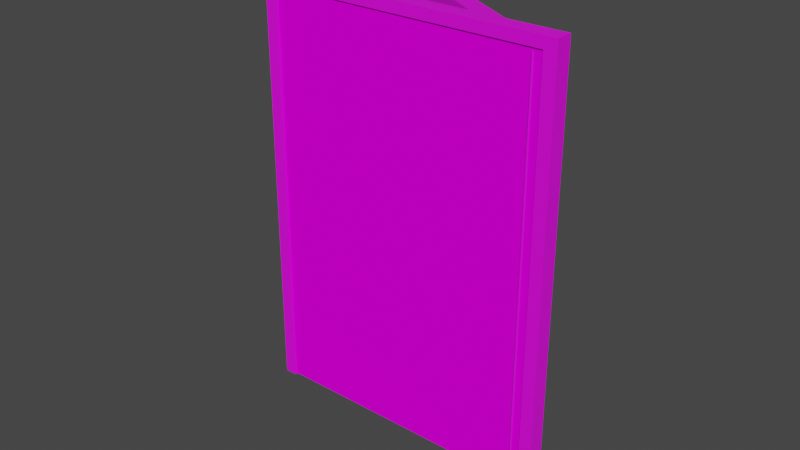 # Source: door.blend  (saved by Blender 3.4.6; exported with 4.5.12 LTS)
import bpy
from mathutils import Matrix  # noqa: F401  (used for matrix-valued properties, if any)

bpy.ops.wm.read_factory_settings(use_empty=True)
scene = bpy.context.scene
scene.name = 'Scene'

# ---- collections
col_collection = bpy.data.collections.new('Collection'); scene.collection.children.link(col_collection)

# ---- images (referenced by path relative to the original .blend; pixels are not part of the script)
import os
ASSET_DIR = os.environ.get("B2B_ASSET_DIR", "")  # directory of the original .blend (textures are referenced by path, not embedded)
HERE = os.path.dirname(os.path.abspath(__file__))  # packed textures are extracted next to this script under _unpacked/

def load_image(name, relpath, width, height, colorspace="sRGB"):
    """Load a texture the original file referenced (path relative to the .blend, or extracted next to this script)."""
    p = next((c for c in (os.path.join(HERE, relpath), os.path.join(ASSET_DIR, relpath)) if relpath and os.path.exists(c)), "")
    if p:
        img = bpy.data.images.load(p, check_existing=True)
        img.name = name
    else:  # same state as the original file: an image datablock whose file is absent (Cycles renders it pink)
        img = bpy.data.images.new(name, width, height)
        img.source = "FILE"
        img.filepath = "//" + (relpath or name)
    img.colorspace_settings.name = colorspace
    return img
img_oak_wood_texture_brown_background_with_design_space_53876_16042 = load_image('oak-wood-texture-brown-background-with-design-space_53876-16042', 'oak-wood-texture-brown-background-with-design-space_53876-160427.jpg', 1024, 1024, 'sRGB')
img_full_gold_gradient_triangle_polygon_background_panel_design_wal = load_image('Full Gold Gradient Triangle Polygon Background Panel Design Wal', 'Full Gold Gradient Triangle Polygon Background Panel Design Wallpaper Image For Free Download - Pngtree.jpg', 1024, 1024, 'sRGB')
img_woods_jpg = load_image('woods.jpg', 'woods.jpg', 1024, 1024, 'Non-Color')

# ---- materials (node trees are filled in below, after node groups)
mat_material_001 = bpy.data.materials.new('Material.001')
mat_material_001.alpha_threshold = 0.0
mat_material_001.use_transparent_shadow = False
mat_material_001.roughness = 0.5
mat_material_001.line_color = (0.0, 0.0, 0.0, 1.0)
mat_material_002 = bpy.data.materials.new('Material.002')
mat_material_002.use_transparent_shadow = False
mat_material = bpy.data.materials.new('Material')
mat_material.alpha_threshold = 0.0
mat_material.use_transparent_shadow = False
mat_material.roughness = 0.5
mat_material.line_color = (0.0, 0.0, 0.0, 1.0)
mat_material_004 = bpy.data.materials.new('Material.004')
mat_material_004.use_transparent_shadow = False

# ---- material node trees
mat_material_001.use_nodes = True; mat_material_001.node_tree.nodes.clear()
_N = mat_material_001.node_tree.nodes; _L = mat_material_001.node_tree.links
n0 = _N.new('ShaderNodeOutputMaterial'); n0.name = 'Material Output'; n0.location = (300, 300)
n1 = _N.new('ShaderNodeBsdfPrincipled'); n1.name = 'Principled BSDF'; n1.location = (10, 300)
n1.distribution = 'GGX'
n1.subsurface_method = 'RANDOM_WALK_SKIN'
n1.inputs[3].default_value = 1.45
n1.inputs[27].default_value = (0.0, 0.0, 0.0, 1.0)
n1.inputs[28].default_value = 1.0
n2 = _N.new('ShaderNodeTexImage'); n2.name = 'Image Texture'; n2.location = (-345, 226)
n2.image = img_oak_wood_texture_brown_background_with_design_space_53876_16042
_L.new(n1.outputs[0], n0.inputs[0])
_L.new(n2.outputs[0], n1.inputs[0])
n0.is_active_output = True
mat_material_002.use_nodes = True; mat_material_002.node_tree.nodes.clear()
_N = mat_material_002.node_tree.nodes; _L = mat_material_002.node_tree.links
n0 = _N.new('ShaderNodeBsdfPrincipled'); n0.name = 'Principled BSDF'; n0.location = (10, 300)
n0.distribution = 'GGX'
n0.subsurface_method = 'RANDOM_WALK_SKIN'
n0.inputs[0].default_value = (0.8, 0.7776, 0.03364, 1.0)
n0.inputs[1].default_value = 1.0
n0.inputs[3].default_value = 1.45
n0.inputs[27].default_value = (0.0, 0.0, 0.0, 1.0)
n0.inputs[28].default_value = 1.0
n1 = _N.new('ShaderNodeOutputMaterial'); n1.name = 'Material Output'; n1.location = (300, 300)
_L.new(n0.outputs[0], n1.inputs[0])
n1.is_active_output = True
mat_material.use_nodes = True; mat_material.node_tree.nodes.clear()
_N = mat_material.node_tree.nodes; _L = mat_material.node_tree.links
n0 = _N.new('ShaderNodeOutputMaterial'); n0.name = 'Material Output'; n0.location = (300, 300)
n1 = _N.new('ShaderNodeBsdfPrincipled'); n1.name = 'Principled BSDF'; n1.location = (10, 300)
n1.distribution = 'GGX'
n1.subsurface_method = 'RANDOM_WALK_SKIN'
n1.inputs[3].default_value = 1.45
n1.inputs[27].default_value = (0.0, 0.0, 0.0, 1.0)
n1.inputs[28].default_value = 1.0
n2 = _N.new('ShaderNodeTexImage'); n2.name = 'Image Texture'; n2.location = (-328, 213)
n2.image = img_full_gold_gradient_triangle_polygon_background_panel_design_wal
_L.new(n1.outputs[0], n0.inputs[0])
_L.new(n2.outputs[0], n1.inputs[0])
n0.is_active_output = True
mat_material_004.use_nodes = True; mat_material_004.node_tree.nodes.clear()
_N = mat_material_004.node_tree.nodes; _L = mat_material_004.node_tree.links
n0 = _N.new('ShaderNodeBsdfPrincipled'); n0.name = 'Principled BSDF'; n0.location = (10, 300)
n0.distribution = 'GGX'
n0.subsurface_method = 'RANDOM_WALK_SKIN'
n0.inputs[2].default_value = 1.0
n0.inputs[3].default_value = 1.45
n0.inputs[13].default_value = 0.0
n0.inputs[27].default_value = (0.0, 0.0, 0.0, 1.0)
n0.inputs[28].default_value = 1.0
n1 = _N.new('ShaderNodeOutputMaterial'); n1.name = 'Material Output'; n1.location = (300, 300)
n2 = _N.new('ShaderNodeTexImage'); n2.name = 'Image Texture'; n2.location = (-293, 185)
n2.image = img_woods_jpg
n2.extension = 'EXTEND'
_L.new(n0.outputs[0], n1.inputs[0])
_L.new(n2.outputs[0], n0.inputs[0])
n1.is_active_output = True

# ---- world
world_world = bpy.data.worlds.new('World'); scene.world = world_world
world_world.use_nodes = True; world_world.node_tree.nodes.clear()
_N = world_world.node_tree.nodes; _L = world_world.node_tree.links
n0 = _N.new('ShaderNodeOutputWorld'); n0.name = 'World Output'; n0.location = (300, 300)
n1 = _N.new('ShaderNodeBackground'); n1.name = 'Background'; n1.location = (10, 300)
n1.inputs[0].default_value = (0.05088, 0.05088, 0.05088, 1.0)
_L.new(n1.outputs[0], n0.inputs[0])
n0.is_active_output = True
world_world.color = (0.05088, 0.05088, 0.05088)
world_world.use_sun_shadow = False
world_world.sun_shadow_jitter_overblur = 0.0

# ---- meshes
me_cube_001 = bpy.data.meshes.new('Cube.001')
me_cube_001.from_pydata([(1.0, 1.0, 1.0), (1.0, 1.0, -1.0), (1.0, -1.0, 1.0), (1.0, -1.0, -1.0), (-1.0, 1.0, 1.0), (-1.0, 1.0, -1.0), (-1.0, -1.0, 1.0), (-1.0, -1.0, -1.0), (-0.8411, 1.511, 0.004831), (-0.8411, 2.062, 0.004846), (-0.8525, 1.511, 0.005559), (-0.8525, 2.062, 0.005574), (-0.8634, 1.511, 0.007715), (-0.8634, 2.062, 0.00773), (-0.8735, 1.51, 0.01122), (-0.8735, 2.062, 0.01123), (-0.8823, 1.51, 0.01593), (-0.8823, 2.062, 0.01594), (-0.8895, 1.51, 0.02167), (-0.8895, 2.062, 0.02169), (-0.8949, 1.51, 0.02822), (-0.8949, 2.061, 0.02824), (-0.8982, 1.51, 0.03533), (-0.8982, 2.061, 0.03535), (-0.8994, 1.51, 0.04272), (-0.8994, 2.061, 0.04274), (-0.8982, 1.51, 0.05012), (-0.8982, 2.061, 0.05013), (-0.8949, 1.51, 0.05722), (-0.8949, 2.061, 0.05724), (-0.8895, 1.51, 0.06378), (-0.8895, 2.061, 0.06379), (-0.8823, 1.51, 0.06952), (-0.8823, 2.061, 0.06953), (-0.8735, 1.51, 0.07423), (-0.8735, 2.061, 0.07424), (-0.8634, 1.51, 0.07773), (-0.8634, 2.061, 0.07775), (-0.8525, 1.51, 0.07989), (-0.8525, 2.061, 0.0799), (-0.8411, 1.509, 0.08062), (-0.8411, 2.061, 0.08063), (-0.8298, 1.51, 0.07989), (-0.8298, 2.061, 0.0799), (-0.8188, 1.51, 0.07773), (-0.8188, 2.061, 0.07775), (-0.8088, 1.51, 0.07423), (-0.8088, 2.061, 0.07424), (-0.7999, 1.51, 0.06952), (-0.7999, 2.061, 0.06953), (-0.7927, 1.51, 0.06378), (-0.7927, 2.061, 0.06379), (-0.7873, 1.51, 0.05722), (-0.7873, 2.061, 0.05724), (-0.784, 1.51, 0.05012), (-0.784, 2.061, 0.05013), (-0.7829, 1.51, 0.04272), (-0.7829, 2.061, 0.04274), (-0.784, 1.51, 0.03533), (-0.784, 2.061, 0.03535), (-0.7873, 1.51, 0.02822), (-0.7873, 2.061, 0.02824), (-0.7927, 1.51, 0.02167), (-0.7927, 2.062, 0.02169), (-0.7999, 1.51, 0.01593), (-0.7999, 2.062, 0.01594), (-0.8088, 1.51, 0.01122), (-0.8088, 2.062, 0.01123), (-0.8188, 1.511, 0.007715), (-0.8188, 2.062, 0.00773), (-0.8298, 1.511, 0.005559), (-0.8298, 2.062, 0.005574), (-0.8411, 0.2497, 0.02151), (-0.8411, 1.751, 0.02155), (-0.8473, 0.2497, 0.02192), (-0.8473, 1.751, 0.02196), (-0.8532, 0.2497, 0.02312), (-0.8532, 1.751, 0.02317), (-0.8587, 0.2497, 0.02508), (-0.8587, 1.751, 0.02513), (-0.8635, 0.2496, 0.02772), (-0.8635, 1.751, 0.02776), (-0.8674, 0.2496, 0.03093), (-0.8674, 1.751, 0.03097), (-0.8704, 0.2495, 0.0346), (-0.8704, 1.751, 0.03464), (-0.8722, 0.2495, 0.03857), (-0.8722, 1.751, 0.03862), (-0.8728, 0.2494, 0.04271), (-0.8728, 1.751, 0.04275), (-0.8722, 0.2494, 0.04685), (-0.8722, 1.751, 0.04689), (-0.8704, 0.2493, 0.05082), (-0.8704, 1.751, 0.05086), (-0.8674, 0.2493, 0.05449), (-0.8674, 1.751, 0.05453), (-0.8635, 0.2492, 0.0577), (-0.8635, 1.751, 0.05774), (-0.8587, 0.2492, 0.06034), (-0.8587, 1.751, 0.06038), (-0.8532, 0.2491, 0.0623), (-0.8532, 1.751, 0.06234), (-0.8473, 0.2491, 0.0635), (-0.8473, 1.751, 0.06354), (-0.8411, 0.2491, 0.06391), (-0.8411, 1.751, 0.06395), (-0.8349, 0.2491, 0.0635), (-0.8349, 1.751, 0.06354), (-0.829, 0.2491, 0.0623), (-0.829, 1.751, 0.06234), (-0.8235, 0.2492, 0.06034), (-0.8235, 1.751, 0.06038), (-0.8187, 0.2492, 0.0577), (-0.8187, 1.751, 0.05774), (-0.8148, 0.2493, 0.05449), (-0.8148, 1.751, 0.05453), (-0.8119, 0.2493, 0.05082), (-0.8119, 1.751, 0.05086), (-0.8101, 0.2494, 0.04685), (-0.8101, 1.751, 0.04689), (-0.8095, 0.2494, 0.04271), (-0.8095, 1.751, 0.04275), (-0.8101, 0.2495, 0.03857), (-0.8101, 1.751, 0.03862), (-0.8119, 0.2495, 0.0346), (-0.8119, 1.751, 0.03464), (-0.8148, 0.2496, 0.03093), (-0.8148, 1.751, 0.03097), (-0.8187, 0.2496, 0.02772), (-0.8187, 1.751, 0.02776), (-0.8235, 0.2497, 0.02508), (-0.8235, 1.751, 0.02513), (-0.829, 0.2497, 0.02312), (-0.829, 1.751, 0.02317), (-0.8349, 0.2497, 0.02192), (-0.8349, 1.751, 0.02196), (1.079, 1.808, 1.073), (1.079, 1.808, -1.011), (1.139, 0.1782, 1.073), (1.139, 0.1782, -1.011), (-0.8137, -14.93, 1.073), (-0.8137, -14.93, -1.011), (-0.7531, -16.56, 1.073), (-0.7531, -16.56, -1.011), (-0.6742, -15.86, 1.019), (1.061, -0.5192, 1.019), (-0.6742, -15.86, -1.011), (1.061, -0.5192, -1.011), (-0.7349, -14.23, -1.011), (1.0, 1.11, -1.011), (1.0, 1.11, 1.019), (-0.7349, -14.23, 1.019)], [], [(0, 4, 6, 2), (3, 2, 6, 7), (7, 6, 4, 5), (5, 1, 3, 7), (1, 0, 2, 3), (5, 4, 0, 1), (8, 9, 11, 10), (10, 11, 13, 12), (12, 13, 15, 14), (14, 15, 17, 16), (16, 17, 19, 18), (18, 19, 21, 20), (20, 21, 23, 22), (22, 23, 25, 24), (24, 25, 27, 26), (26, 27, 29, 28), (28, 29, 31, 30), (30, 31, 33, 32), (32, 33, 35, 34), (34, 35, 37, 36), (36, 37, 39, 38), (38, 39, 41, 40), (40, 41, 43, 42), (42, 43, 45, 44), (44, 45, 47, 46), (46, 47, 49, 48), (48, 49, 51, 50), (50, 51, 53, 52), (52, 53, 55, 54), (54, 55, 57, 56), (56, 57, 59, 58), (58, 59, 61, 60), (60, 61, 63, 62), (62, 63, 65, 64), (64, 65, 67, 66), (66, 67, 69, 68), (11, 9, 71, 69, 67, 65, 63, 61, 59, 57, 55, 53, 51, 49, 47, 45, 43, 41, 39, 37, 35, 33, 31, 29, 27, 25, 23, 21, 19, 17, 15, 13), (68, 69, 71, 70), (70, 71, 9, 8), (8, 10, 12, 14, 16, 18, 20, 22, 24, 26, 28, 30, 32, 34, 36, 38, 40, 42, 44, 46, 48, 50, 52, 54, 56, 58, 60, 62, 64, 66, 68, 70), (72, 73, 75, 74), (74, 75, 77, 76), (76, 77, 79, 78), (78, 79, 81, 80), (80, 81, 83, 82), (82, 83, 85, 84), (84, 85, 87, 86), (86, 87, 89, 88), (88, 89, 91, 90), (90, 91, 93, 92), (92, 93, 95, 94), (94, 95, 97, 96), (96, 97, 99, 98), (98, 99, 101, 100), (100, 101, 103, 102), (102, 103, 105, 104), (104, 105, 107, 106), (106, 107, 109, 108), (108, 109, 111, 110), (110, 111, 113, 112), (112, 113, 115, 114), (114, 115, 117, 116), (116, 117, 119, 118), (118, 119, 121, 120), (120, 121, 123, 122), (122, 123, 125, 124), (124, 125, 127, 126), (126, 127, 129, 128), (128, 129, 131, 130), (130, 131, 133, 132), (75, 73, 135, 133, 131, 129, 127, 125, 123, 121, 119, 117, 115, 113, 111, 109, 107, 105, 103, 101, 99, 97, 95, 93, 91, 89, 87, 85, 83, 81, 79, 77), (132, 133, 135, 134), (134, 135, 73, 72), (72, 74, 76, 78, 80, 82, 84, 86, 88, 90, 92, 94, 96, 98, 100, 102, 104, 106, 108, 110, 112, 114, 116, 118, 120, 122, 124, 126, 128, 130, 132, 134), (136, 140, 142, 138), (139, 138, 142, 143, 146, 144, 145, 147), (143, 142, 140, 141), (149, 137, 139, 147), (143, 141, 148, 146), (137, 136, 138, 139), (141, 140, 136, 137, 149, 150, 151, 148), (145, 144, 151, 150), (151, 144, 146, 148), (145, 150, 149, 147)])
me_cube_001.polygons.foreach_set('use_smooth', [0, 0, 0, 0, 0, 0, 1, 1, 1, 1, 1, 1, 1, 1, 1, 1, 1, 1, 1, 1, 1, 1, 1, 1, 1, 1, 1, 1, 1, 1, 1, 1, 1, 1, 1, 1, 1, 1, 1, 1, 1, 1, 1, 1, 1, 1, 1, 1, 1, 1, 1, 1, 1, 1, 1, 1, 1, 1, 1, 1, 1, 1, 1, 1, 1, 1, 1, 1, 1, 1, 1, 1, 1, 1, 0, 0, 0, 0, 0, 0, 0, 0, 0, 0])
me_cube_001.polygons.foreach_set('material_index', [0, 0, 0, 0, 0, 0, 1, 1, 1, 1, 1, 1, 1, 1, 1, 1, 1, 1, 1, 1, 1, 1, 1, 1, 1, 1, 1, 1, 1, 1, 1, 1, 1, 1, 1, 1, 1, 1, 1, 1, 1, 1, 1, 1, 1, 1, 1, 1, 1, 1, 1, 1, 1, 1, 1, 1, 1, 1, 1, 1, 1, 1, 1, 1, 1, 1, 1, 1, 1, 1, 1, 1, 1, 1, 2, 2, 2, 2, 2, 2, 2, 2, 2, 2])
_uv = me_cube_001.uv_layers.new(name='UVMap')
_uv.uv.foreach_set('vector', [0.625, 0.5, 0.875, 0.5, 0.875, 0.75, 0.625, 0.75, 0.375, 0.75, 0.625, 0.75, 0.625, 1.0, 0.375, 1.0, 0.375, 0.0, 0.625, 0.0, 0.625, 0.25, 0.375, 0.25, 0.125, 0.5, 0.375, 0.5, 0.375, 0.75, 0.125, 0.75, 0.375, 0.5, 0.625, 0.5, 0.625, 0.75, 0.375, 0.75, 0.375, 0.25, 0.625, 0.25, 0.625, 0.5, 0.375, 0.5, 1.0, 0.5, 1.0, 1.0, 0.9688, 1.0, 0.9688, 0.5, 0.9688, 0.5, 0.9688, 1.0, 0.9375, 1.0, 0.9375, 0.5, 0.9375, 0.5, 0.9375, 1.0, 0.9062, 1.0, 0.9062, 0.5, 0.9062, 0.5, 0.9062, 1.0, 0.875, 1.0, 0.875, 0.5, 0.875, 0.5, 0.875, 1.0, 0.8438, 1.0, 0.8438, 0.5, 0.8438, 0.5, 0.8438, 1.0, 0.8125, 1.0, 0.8125, 0.5, 0.8125, 0.5, 0.8125, 1.0, 0.7812, 1.0, 0.7812, 0.5, 0.7812, 0.5, 0.7812, 1.0, 0.75, 1.0, 0.75, 0.5, 0.75, 0.5, 0.75, 1.0, 0.7188, 1.0, 0.7188, 0.5, 0.7188, 0.5, 0.7188, 1.0, 0.6875, 1.0, 0.6875, 0.5, 0.6875, 0.5, 0.6875, 1.0, 0.6562, 1.0, 0.6562, 0.5, 0.6562, 0.5, 0.6562, 1.0, 0.625, 1.0, 0.625, 0.5, 0.625, 0.5, 0.625, 1.0, 0.5938, 1.0, 0.5938, 0.5, 0.5938, 0.5, 0.5938, 1.0, 0.5625, 1.0, 0.5625, 0.5, 0.5625, 0.5, 0.5625, 1.0, 0.5312, 1.0, 0.5312, 0.5, 0.5312, 0.5, 0.5312, 1.0, 0.5, 1.0, 0.5, 0.5, 0.5, 0.5, 0.5, 1.0, 0.4688, 1.0, 0.4688, 0.5, 0.4688, 0.5, 0.4688, 1.0, 0.4375, 1.0, 0.4375, 0.5, 0.4375, 0.5, 0.4375, 1.0, 0.4062, 1.0, 0.4062, 0.5, 0.4062, 0.5, 0.4062, 1.0, 0.375, 1.0, 0.375, 0.5, 0.375, 0.5, 0.375, 1.0, 0.3438, 1.0, 0.3438, 0.5, 0.3438, 0.5, 0.3438, 1.0, 0.3125, 1.0, 0.3125, 0.5, 0.3125, 0.5, 0.3125, 1.0, 0.2812, 1.0, 0.2812, 0.5, 0.2812, 0.5, 0.2812, 1.0, 0.25, 1.0, 0.25, 0.5, 0.25, 0.5, 0.25, 1.0, 0.2188, 1.0, 0.2188, 0.5, 0.2188, 0.5, 0.2188, 1.0, 0.1875, 1.0, 0.1875, 0.5, 0.1875, 0.5, 0.1875, 1.0, 0.1562, 1.0, 0.1562, 0.5, 0.1562, 0.5, 0.1562, 1.0, 0.125, 1.0, 0.125, 0.5, 0.125, 0.5, 0.125, 1.0, 0.09375, 1.0, 0.09375, 0.5, 0.09375, 0.5, 0.09375, 1.0, 0.0625, 1.0, 0.0625, 0.5, 0.2968, 0.4854, 0.25, 0.49, 0.2032, 0.4854, 0.1582, 0.4717, 0.1167, 0.4496, 0.08029, 0.4197, 0.05045, 0.3833, 0.02827, 0.3418, 0.01461, 0.2968, 0.01, 0.25, 0.01461, 0.2032, 0.02827, 0.1582, 0.05045, 0.1167, 0.08029, 0.08029, 0.1167, 0.05045, 0.1582, 0.02827, 0.2032, 0.01461, 0.25, 0.01, 0.2968, 0.01461, 0.3418, 0.02827, 0.3833, 0.05045, 0.4197, 0.08029, 0.4496, 0.1167, 0.4717, 0.1582, 0.4854, 0.2032, 0.49, 0.25, 0.4854, 0.2968, 0.4717, 0.3418, 0.4496, 0.3833, 0.4197, 0.4197, 0.3833, 0.4496, 0.3418, 0.4717, 0.0625, 0.5, 0.0625, 1.0, 0.03125, 1.0, 0.03125, 0.5, 0.03125, 0.5, 0.03125, 1.0, 0.0, 1.0, 0.0, 0.5, 0.75, 0.49, 0.7968, 0.4854, 0.8418, 0.4717, 0.8833, 0.4496, 0.9197, 0.4197, 0.9496, 0.3833, 0.9717, 0.3418, 0.9854, 0.2968, 0.99, 0.25, 0.9854, 0.2032, 0.9717, 0.1582, 0.9496, 0.1167, 0.9197, 0.08029, 0.8833, 0.05045, 0.8418, 0.02827, 0.7968, 0.01461, 0.75, 0.01, 0.7032, 0.01461, 0.6582, 0.02827, 0.6167, 0.05045, 0.5803, 0.08029, 0.5504, 0.1167, 0.5283, 0.1582, 0.5146, 0.2032, 0.51, 0.25, 0.5146, 0.2968, 0.5283, 0.3418, 0.5504, 0.3833, 0.5803, 0.4197, 0.6167, 0.4496, 0.6582, 0.4717, 0.7032, 0.4854, 1.0, 0.5, 1.0, 1.0, 0.9688, 1.0, 0.9688, 0.5, 0.9688, 0.5, 0.9688, 1.0, 0.9375, 1.0, 0.9375, 0.5, 0.9375, 0.5, 0.9375, 1.0, 0.9062, 1.0, 0.9062, 0.5, 0.9062, 0.5, 0.9062, 1.0, 0.875, 1.0, 0.875, 0.5, 0.875, 0.5, 0.875, 1.0, 0.8438, 1.0, 0.8438, 0.5, 0.8438, 0.5, 0.8438, 1.0, 0.8125, 1.0, 0.8125, 0.5, 0.8125, 0.5, 0.8125, 1.0, 0.7812, 1.0, 0.7812, 0.5, 0.7812, 0.5, 0.7812, 1.0, 0.75, 1.0, 0.75, 0.5, 0.75, 0.5, 0.75, 1.0, 0.7188, 1.0, 0.7188, 0.5, 0.7188, 0.5, 0.7188, 1.0, 0.6875, 1.0, 0.6875, 0.5, 0.6875, 0.5, 0.6875, 1.0, 0.6562, 1.0, 0.6562, 0.5, 0.6562, 0.5, 0.6562, 1.0, 0.625, 1.0, 0.625, 0.5, 0.625, 0.5, 0.625, 1.0, 0.5938, 1.0, 0.5938, 0.5, 0.5938, 0.5, 0.5938, 1.0, 0.5625, 1.0, 0.5625, 0.5, 0.5625, 0.5, 0.5625, 1.0, 0.5312, 1.0, 0.5312, 0.5, 0.5312, 0.5, 0.5312, 1.0, 0.5, 1.0, 0.5, 0.5, 0.5, 0.5, 0.5, 1.0, 0.4688, 1.0, 0.4688, 0.5, 0.4688, 0.5, 0.4688, 1.0, 0.4375, 1.0, 0.4375, 0.5, 0.4375, 0.5, 0.4375, 1.0, 0.4062, 1.0, 0.4062, 0.5, 0.4062, 0.5, 0.4062, 1.0, 0.375, 1.0, 0.375, 0.5, 0.375, 0.5, 0.375, 1.0, 0.3438, 1.0, 0.3438, 0.5, 0.3438, 0.5, 0.3438, 1.0, 0.3125, 1.0, 0.3125, 0.5, 0.3125, 0.5, 0.3125, 1.0, 0.2812, 1.0, 0.2812, 0.5, 0.2812, 0.5, 0.2812, 1.0, 0.25, 1.0, 0.25, 0.5, 0.25, 0.5, 0.25, 1.0, 0.2188, 1.0, 0.2188, 0.5, 0.2188, 0.5, 0.2188, 1.0, 0.1875, 1.0, 0.1875, 0.5, 0.1875, 0.5, 0.1875, 1.0, 0.1562, 1.0, 0.1562, 0.5, 0.1562, 0.5, 0.1562, 1.0, 0.125, 1.0, 0.125, 0.5, 0.125, 0.5, 0.125, 1.0, 0.09375, 1.0, 0.09375, 0.5, 0.09375, 0.5, 0.09375, 1.0, 0.0625, 1.0, 0.0625, 0.5, 0.2968, 0.4854, 0.25, 0.49, 0.2032, 0.4854, 0.1582, 0.4717, 0.1167, 0.4496, 0.08029, 0.4197, 0.05045, 0.3833, 0.02827, 0.3418, 0.01461, 0.2968, 0.01, 0.25, 0.01461, 0.2032, 0.02827, 0.1582, 0.05045, 0.1167, 0.08029, 0.08029, 0.1167, 0.05045, 0.1582, 0.02827, 0.2032, 0.01461, 0.25, 0.01, 0.2968, 0.01461, 0.3418, 0.02827, 0.3833, 0.05045, 0.4197, 0.08029, 0.4496, 0.1167, 0.4717, 0.1582, 0.4854, 0.2032, 0.49, 0.25, 0.4854, 0.2968, 0.4717, 0.3418, 0.4496, 0.3833, 0.4197, 0.4197, 0.3833, 0.4496, 0.3418, 0.4717, 0.0625, 0.5, 0.0625, 1.0, 0.03125, 1.0, 0.03125, 0.5, 0.03125, 0.5, 0.03125, 1.0, 0.0, 1.0, 0.0, 0.5, 0.75, 0.49, 0.7968, 0.4854, 0.8418, 0.4717, 0.8833, 0.4496, 0.9197, 0.4197, 0.9496, 0.3833, 0.9717, 0.3418, 0.9854, 0.2968, 0.99, 0.25, 0.9854, 0.2032, 0.9717, 0.1582, 0.9496, 0.1167, 0.9197, 0.08029, 0.8833, 0.05045, 0.8418, 0.02827, 0.7968, 0.01461, 0.75, 0.01, 0.7032, 0.01461, 0.6582, 0.02827, 0.6167, 0.05045, 0.5803, 0.08029, 0.5504, 0.1167, 0.5283, 0.1582, 0.5146, 0.2032, 0.51, 0.25, 0.5146, 0.2968, 0.5283, 0.3418, 0.5504, 0.3833, 0.5803, 0.4197, 0.6167, 0.4496, 0.6582, 0.4717, 0.7032, 0.4854, 0.625, 0.5, 0.875, 0.5, 0.875, 0.75, 0.625, 0.75, 0.375, 0.75, 0.625, 0.75, 0.625, 1.0, 0.375, 1.0, 0.375, 0.9896, 0.6185, 0.9896, 0.6185, 0.7604, 0.375, 0.7604, 0.375, 0.0, 0.625, 0.0, 0.625, 0.25, 0.375, 0.25, 0.3646, 0.5, 0.375, 0.5, 0.375, 0.75, 0.3646, 0.75, 0.125, 0.75, 0.125, 0.5, 0.1354, 0.5, 0.1354, 0.75, 0.375, 0.5, 0.625, 0.5, 0.625, 0.75, 0.375, 0.75, 0.375, 0.25, 0.625, 0.25, 0.625, 0.5, 0.375, 0.5, 0.375, 0.4896, 0.6185, 0.4896, 0.6185, 0.2604, 0.375, 0.2604, 0.625, 0.6765, 0.875, 0.6765, 0.875, 0.5735, 0.625, 0.5735, 0.625, 0.1765, 0.625, 0.0735, 0.3842, 0.0735, 0.3842, 0.1765, 0.625, 0.6765, 0.625, 0.5735, 0.3842, 0.5735, 0.3842, 0.6765])
me_cube_001.materials.append(mat_material_001)
me_cube_001.materials.append(mat_material_002)
me_cube_001.materials.append(mat_material)
me_cube_001.use_mirror_vertex_groups = False
me_cube_001.update()
me_cube = bpy.data.meshes.new('Cube')
me_cube.from_pydata([(-1.0, -1.0, -1.0), (-1.0, -1.0, 1.0), (-1.0, 1.0, -1.0), (-1.0, 1.0, 1.0), (1.0, -1.0, -1.0), (1.0, -1.0, 1.0), (1.0, 1.0, -1.0), (1.0, 1.0, 1.0)], [], [(0, 1, 3, 2), (2, 3, 7, 6), (6, 7, 5, 4), (4, 5, 1, 0), (2, 6, 4, 0), (7, 3, 1, 5)])
_uv = me_cube.uv_layers.new(name='UVMap')
_uv.uv.foreach_set('vector', [0.375, 0.0, 0.625, 0.0, 0.625, 0.25, 0.375, 0.25, 0.375, 0.25, 0.625, 0.25, 0.625, 0.5, 0.375, 0.5, 0.375, 0.5, 0.625, 0.5, 0.625, 0.75, 0.375, 0.75, 0.375, 0.75, 0.625, 0.75, 0.625, 1.0, 0.375, 1.0, 0.125, 0.5, 0.375, 0.5, 0.375, 0.75, 0.125, 0.75, 0.625, 0.5, 0.875, 0.5, 0.875, 0.75, 0.625, 0.75])
me_cube.materials.append(mat_material_004)
me_cube.update()

# ---- objects
ob_cube_001 = bpy.data.objects.new('Cube.001', me_cube_001)
ob_cube = bpy.data.objects.new('Cube', me_cube)

# ---- transforms, parenting, visibility, modifiers, constraints
ob_cube_001.location = (0.2177, 1.116, 3.361)
ob_cube_001.rotation_euler = (0.0, -0.0, -0.5208)
ob_cube_001.scale = (2.25, 0.1459, 3.275)
ob_cube_001.lock_rotations_4d = False
ob_cube_001.empty_display_type = 'ARROWS'
ob_cube_001.lineart.crease_threshold = 0.0
ob_cube.location = (-0.02816, -0.05643, 3.408)
ob_cube.scale = (2.276, 0.05234, 3.337)

# ---- collection membership
col_collection.objects.link(ob_cube_001)
col_collection.objects.link(ob_cube)

# ---- scene / render settings (as saved in the file)
scene.frame_start = 1; scene.frame_end = 250; scene.frame_set(1)
scene.render.engine = 'BLENDER_EEVEE_NEXT'
scene.cycles.sampling_pattern = 'TABULATED_SOBOL'
scene.cycles.use_light_tree = False
scene.view_settings.view_transform = 'Filmic'
bpy.context.view_layer.update()

# ---- added for rendering (the .blend has no active camera and no usable light): camera, sun
cam_auto = bpy.data.cameras.new('AutoCamera')
cam_auto.lens = 50.0
cam_auto.sensor_width = 36.0
cam_auto.clip_end = 1000.0
ob_auto_camera = bpy.data.objects.new('AutoCamera', cam_auto)
scene.collection.objects.link(ob_auto_camera)
ob_auto_camera.location = (9.0665, -10.9665, 10.8534)
ob_auto_camera.rotation_euler = (1.09748, -7.21219e-08, 0.694738)
scene.camera = ob_auto_camera
light_auto_sun = bpy.data.lights.new('AutoSun', 'SUN')
light_auto_sun.energy = 3.0
light_auto_sun.angle = 0.0523599
ob_auto_sun = bpy.data.objects.new('AutoSun', light_auto_sun)
scene.collection.objects.link(ob_auto_sun)
ob_auto_sun.rotation_euler = (0.872665, 0.174533, 0.523599)
bpy.context.view_layer.update()
